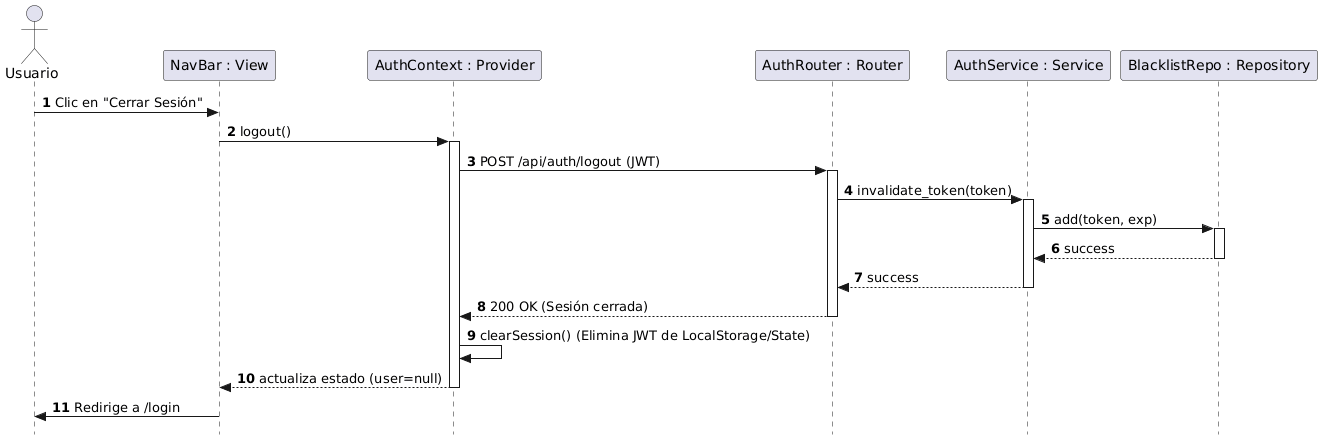

The diagram above was rendered by PlantUML. Its source (embedded in the PNG):
@startuml
skinparam style strictuml
autonumber

actor Usuario
participant "NavBar : View" as View
participant "AuthContext : Provider" as Context
participant "AuthRouter : Router" as Router
participant "AuthService : Service" as Service
participant "BlacklistRepo : Repository" as Repo

Usuario -> View : Clic en "Cerrar Sesión"
View -> Context : logout()
activate Context

Context -> Router : POST /api/auth/logout (JWT)
activate Router

Router -> Service : invalidate_token(token)
activate Service

Service -> Repo : add(token, exp)
activate Repo
Repo --> Service : success
deactivate Repo

Service --> Router : success
deactivate Service

Router --> Context : 200 OK (Sesión cerrada)
deactivate Router

Context -> Context : clearSession() (Elimina JWT de LocalStorage/State)
Context --> View : actualiza estado (user=null)
deactivate Context

View -> Usuario : Redirige a /login
@enduml